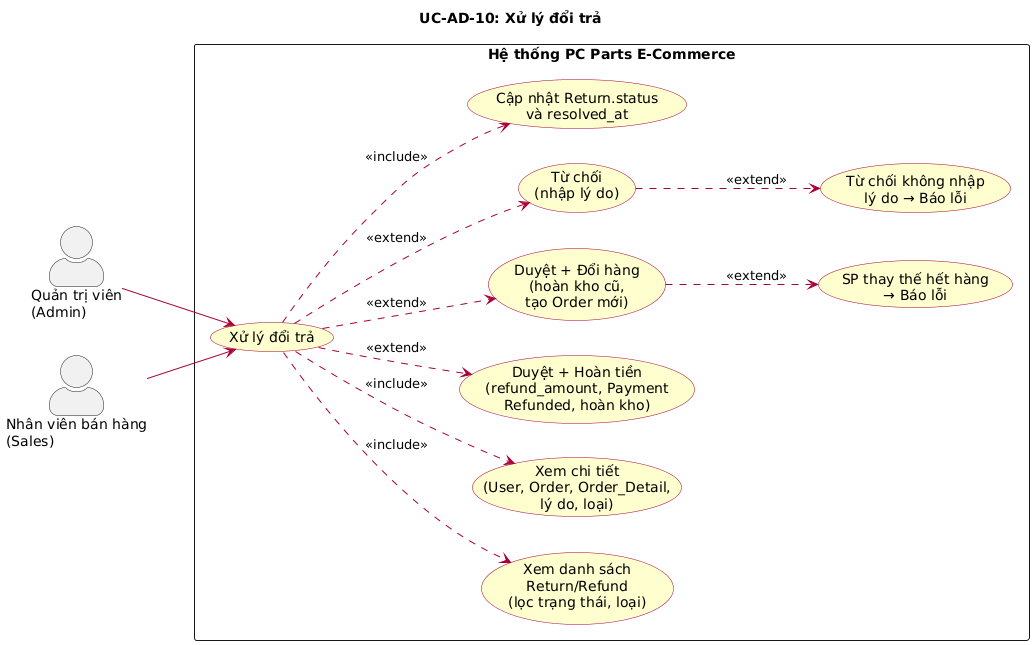

The diagram above was rendered by PlantUML. Its source (embedded in the PNG):
@startuml
left to right direction
skinparam actorStyle awesome
skinparam packageStyle rectangle
skinparam usecase {
  BackgroundColor #FEFECE
  BorderColor #A80036
  ArrowColor #A80036
}

title UC-AD-10: Xử lý đổi trả

actor "Quản trị viên\n(Admin)" as Admin
actor "Nhân viên bán hàng\n(Sales)" as Sales

rectangle "Hệ thống PC Parts E-Commerce" {
  usecase "Xử lý đổi trả" as UC_RET
  usecase "Xem danh sách\nReturn/Refund\n(lọc trạng thái, loại)" as UC_LIST
  usecase "Xem chi tiết\n(User, Order, Order_Detail,\nlý do, loại)" as UC_DETAIL
  usecase "Duyệt + Hoàn tiền\n(refund_amount, Payment\nRefunded, hoàn kho)" as UC_REFUND
  usecase "Duyệt + Đổi hàng\n(hoàn kho cũ,\ntạo Order mới)" as UC_EXCHANGE
  usecase "Từ chối\n(nhập lý do)" as UC_REJECT
  usecase "Cập nhật Return.status\nvà resolved_at" as UC_UPDATE
  usecase "Từ chối không nhập\nlý do → Báo lỗi" as UC_ERR_REASON
  usecase "SP thay thế hết hàng\n→ Báo lỗi" as UC_ERR_STOCK
}

Admin --> UC_RET
Sales --> UC_RET

UC_RET ..> UC_LIST : <<include>>
UC_RET ..> UC_DETAIL : <<include>>
UC_RET ..> UC_UPDATE : <<include>>
UC_RET ..> UC_REFUND : <<extend>>
UC_RET ..> UC_EXCHANGE : <<extend>>
UC_RET ..> UC_REJECT : <<extend>>
UC_REJECT ..> UC_ERR_REASON : <<extend>>
UC_EXCHANGE ..> UC_ERR_STOCK : <<extend>>
@enduml